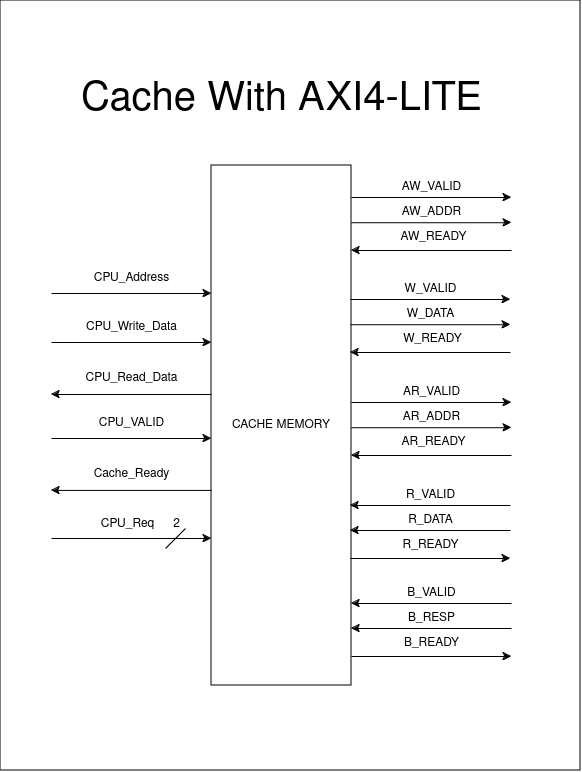

The diagram above was exported from draw.io. Its source (the exported page's mxGraphModel, read from the mxfile embedded in the PNG):
<mxGraphModel dx="2230" dy="800" grid="1" gridSize="10" guides="1" tooltips="1" connect="1" arrows="1" fold="1" page="1" pageScale="1" pageWidth="850" pageHeight="1100" math="0" shadow="0">
  <root>
    <mxCell id="0" />
    <mxCell id="1" parent="0" />
    <mxCell id="2" value="" style="rounded=0;whiteSpace=wrap;html=1;" vertex="1" parent="1">
      <mxGeometry x="-690" y="1090" width="580" height="770" as="geometry" />
    </mxCell>
    <mxCell id="3" style="edgeStyle=orthogonalEdgeStyle;rounded=0;orthogonalLoop=1;jettySize=auto;html=1;entryX=1;entryY=0.5;entryDx=0;entryDy=0;" edge="1" parent="1">
      <mxGeometry relative="1" as="geometry">
        <mxPoint x="-479" y="1484" as="sourcePoint" />
        <mxPoint x="-639" y="1484" as="targetPoint" />
      </mxGeometry>
    </mxCell>
    <mxCell id="4" value="CACHE MEMORY" style="rounded=0;whiteSpace=wrap;html=1;" vertex="1" parent="1">
      <mxGeometry x="-479" y="1255" width="140" height="520" as="geometry" />
    </mxCell>
    <mxCell id="5" style="edgeStyle=orthogonalEdgeStyle;rounded=0;orthogonalLoop=1;jettySize=auto;html=1;entryX=0;entryY=0.5;entryDx=0;entryDy=0;" edge="1" parent="1">
      <mxGeometry relative="1" as="geometry">
        <mxPoint x="-639" y="1383" as="sourcePoint" />
        <mxPoint x="-479" y="1383" as="targetPoint" />
      </mxGeometry>
    </mxCell>
    <mxCell id="6" value="CPU_Address" style="text;html=1;align=center;verticalAlign=middle;resizable=0;points=[];autosize=1;strokeColor=none;fillColor=none;" vertex="1" parent="1">
      <mxGeometry x="-609" y="1353" width="100" height="30" as="geometry" />
    </mxCell>
    <mxCell id="7" style="edgeStyle=orthogonalEdgeStyle;rounded=0;orthogonalLoop=1;jettySize=auto;html=1;entryX=0;entryY=0.5;entryDx=0;entryDy=0;" edge="1" parent="1">
      <mxGeometry relative="1" as="geometry">
        <mxPoint x="-639" y="1432" as="sourcePoint" />
        <mxPoint x="-479" y="1432" as="targetPoint" />
      </mxGeometry>
    </mxCell>
    <mxCell id="8" value="CPU_Write_Data" style="text;html=1;align=center;verticalAlign=middle;resizable=0;points=[];autosize=1;strokeColor=none;fillColor=none;" vertex="1" parent="1">
      <mxGeometry x="-614" y="1402" width="110" height="30" as="geometry" />
    </mxCell>
    <mxCell id="9" value="CPU_Read_Data" style="text;html=1;align=center;verticalAlign=middle;resizable=0;points=[];autosize=1;strokeColor=none;fillColor=none;" vertex="1" parent="1">
      <mxGeometry x="-619" y="1453" width="120" height="30" as="geometry" />
    </mxCell>
    <mxCell id="10" style="edgeStyle=orthogonalEdgeStyle;rounded=0;orthogonalLoop=1;jettySize=auto;html=1;entryX=0;entryY=0.5;entryDx=0;entryDy=0;" edge="1" parent="1">
      <mxGeometry relative="1" as="geometry">
        <mxPoint x="-639" y="1528" as="sourcePoint" />
        <mxPoint x="-479" y="1528" as="targetPoint" />
      </mxGeometry>
    </mxCell>
    <mxCell id="11" value="CPU_VALID" style="text;html=1;align=center;verticalAlign=middle;resizable=0;points=[];autosize=1;strokeColor=none;fillColor=none;" vertex="1" parent="1">
      <mxGeometry x="-604" y="1498" width="90" height="30" as="geometry" />
    </mxCell>
    <mxCell id="12" style="edgeStyle=orthogonalEdgeStyle;rounded=0;orthogonalLoop=1;jettySize=auto;html=1;entryX=0;entryY=0.5;entryDx=0;entryDy=0;" edge="1" parent="1">
      <mxGeometry relative="1" as="geometry">
        <mxPoint x="-639" y="1628" as="sourcePoint" />
        <mxPoint x="-479" y="1628" as="targetPoint" />
      </mxGeometry>
    </mxCell>
    <mxCell id="13" value="CPU_Req" style="text;html=1;align=center;verticalAlign=middle;resizable=0;points=[];autosize=1;strokeColor=none;fillColor=none;" vertex="1" parent="1">
      <mxGeometry x="-603" y="1599" width="80" height="30" as="geometry" />
    </mxCell>
    <mxCell id="14" style="edgeStyle=orthogonalEdgeStyle;rounded=0;orthogonalLoop=1;jettySize=auto;html=1;entryX=0;entryY=0.5;entryDx=0;entryDy=0;" edge="1" parent="1">
      <mxGeometry relative="1" as="geometry">
        <mxPoint x="-339" y="1312.23" as="sourcePoint" />
        <mxPoint x="-179" y="1312.23" as="targetPoint" />
      </mxGeometry>
    </mxCell>
    <mxCell id="15" value="AW_ADDR" style="text;html=1;align=center;verticalAlign=middle;resizable=0;points=[];autosize=1;strokeColor=none;fillColor=none;" vertex="1" parent="1">
      <mxGeometry x="-299" y="1287.23" width="80" height="30" as="geometry" />
    </mxCell>
    <mxCell id="16" style="edgeStyle=orthogonalEdgeStyle;rounded=0;orthogonalLoop=1;jettySize=auto;html=1;entryX=0;entryY=0.5;entryDx=0;entryDy=0;" edge="1" parent="1">
      <mxGeometry relative="1" as="geometry">
        <mxPoint x="-339" y="1287" as="sourcePoint" />
        <mxPoint x="-179" y="1287" as="targetPoint" />
      </mxGeometry>
    </mxCell>
    <mxCell id="17" value="AW_VALID" style="text;html=1;align=center;verticalAlign=middle;resizable=0;points=[];autosize=1;strokeColor=none;fillColor=none;" vertex="1" parent="1">
      <mxGeometry x="-299" y="1262" width="80" height="30" as="geometry" />
    </mxCell>
    <mxCell id="18" style="edgeStyle=orthogonalEdgeStyle;rounded=0;orthogonalLoop=1;jettySize=auto;html=1;entryX=1;entryY=0.5;entryDx=0;entryDy=0;" edge="1" parent="1">
      <mxGeometry relative="1" as="geometry">
        <mxPoint x="-179" y="1340" as="sourcePoint" />
        <mxPoint x="-339" y="1340" as="targetPoint" />
      </mxGeometry>
    </mxCell>
    <mxCell id="19" value="AW_READY" style="text;html=1;align=center;verticalAlign=middle;resizable=0;points=[];autosize=1;strokeColor=none;fillColor=none;" vertex="1" parent="1">
      <mxGeometry x="-302" y="1312" width="90" height="30" as="geometry" />
    </mxCell>
    <mxCell id="20" style="edgeStyle=orthogonalEdgeStyle;rounded=0;orthogonalLoop=1;jettySize=auto;html=1;entryX=0;entryY=0.5;entryDx=0;entryDy=0;" edge="1" parent="1">
      <mxGeometry relative="1" as="geometry">
        <mxPoint x="-340" y="1414.23" as="sourcePoint" />
        <mxPoint x="-180" y="1414.23" as="targetPoint" />
      </mxGeometry>
    </mxCell>
    <mxCell id="21" value="W_DATA" style="text;html=1;align=center;verticalAlign=middle;resizable=0;points=[];autosize=1;strokeColor=none;fillColor=none;" vertex="1" parent="1">
      <mxGeometry x="-295" y="1389.23" width="70" height="30" as="geometry" />
    </mxCell>
    <mxCell id="22" style="edgeStyle=orthogonalEdgeStyle;rounded=0;orthogonalLoop=1;jettySize=auto;html=1;entryX=0;entryY=0.5;entryDx=0;entryDy=0;" edge="1" parent="1">
      <mxGeometry relative="1" as="geometry">
        <mxPoint x="-340" y="1389" as="sourcePoint" />
        <mxPoint x="-180" y="1389" as="targetPoint" />
      </mxGeometry>
    </mxCell>
    <mxCell id="23" value="W_VALID" style="text;html=1;align=center;verticalAlign=middle;resizable=0;points=[];autosize=1;strokeColor=none;fillColor=none;" vertex="1" parent="1">
      <mxGeometry x="-300" y="1364" width="80" height="30" as="geometry" />
    </mxCell>
    <mxCell id="24" style="edgeStyle=orthogonalEdgeStyle;rounded=0;orthogonalLoop=1;jettySize=auto;html=1;entryX=1;entryY=0.5;entryDx=0;entryDy=0;" edge="1" parent="1">
      <mxGeometry relative="1" as="geometry">
        <mxPoint x="-180" y="1442" as="sourcePoint" />
        <mxPoint x="-340" y="1442" as="targetPoint" />
      </mxGeometry>
    </mxCell>
    <mxCell id="25" value="W_READY" style="text;html=1;align=center;verticalAlign=middle;resizable=0;points=[];autosize=1;strokeColor=none;fillColor=none;" vertex="1" parent="1">
      <mxGeometry x="-298" y="1414" width="80" height="30" as="geometry" />
    </mxCell>
    <mxCell id="26" style="edgeStyle=orthogonalEdgeStyle;rounded=0;orthogonalLoop=1;jettySize=auto;html=1;entryX=0;entryY=0.5;entryDx=0;entryDy=0;" edge="1" parent="1">
      <mxGeometry relative="1" as="geometry">
        <mxPoint x="-340" y="1648" as="sourcePoint" />
        <mxPoint x="-180" y="1648" as="targetPoint" />
      </mxGeometry>
    </mxCell>
    <mxCell id="27" value="R_DATA" style="text;html=1;align=center;verticalAlign=middle;resizable=0;points=[];autosize=1;strokeColor=none;fillColor=none;" vertex="1" parent="1">
      <mxGeometry x="-295" y="1595.23" width="70" height="30" as="geometry" />
    </mxCell>
    <mxCell id="28" value="R_VALID" style="text;html=1;align=center;verticalAlign=middle;resizable=0;points=[];autosize=1;strokeColor=none;fillColor=none;" vertex="1" parent="1">
      <mxGeometry x="-295" y="1570" width="70" height="30" as="geometry" />
    </mxCell>
    <mxCell id="29" style="edgeStyle=orthogonalEdgeStyle;rounded=0;orthogonalLoop=1;jettySize=auto;html=1;entryX=1;entryY=0.5;entryDx=0;entryDy=0;" edge="1" parent="1">
      <mxGeometry relative="1" as="geometry">
        <mxPoint x="-180" y="1595" as="sourcePoint" />
        <mxPoint x="-340" y="1595" as="targetPoint" />
      </mxGeometry>
    </mxCell>
    <mxCell id="30" value="R_READY" style="text;html=1;align=center;verticalAlign=middle;resizable=0;points=[];autosize=1;strokeColor=none;fillColor=none;" vertex="1" parent="1">
      <mxGeometry x="-300" y="1620" width="80" height="30" as="geometry" />
    </mxCell>
    <mxCell id="31" style="edgeStyle=orthogonalEdgeStyle;rounded=0;orthogonalLoop=1;jettySize=auto;html=1;entryX=1;entryY=0.5;entryDx=0;entryDy=0;" edge="1" parent="1">
      <mxGeometry relative="1" as="geometry">
        <mxPoint x="-180" y="1620" as="sourcePoint" />
        <mxPoint x="-340" y="1620" as="targetPoint" />
      </mxGeometry>
    </mxCell>
    <mxCell id="32" style="edgeStyle=orthogonalEdgeStyle;rounded=0;orthogonalLoop=1;jettySize=auto;html=1;entryX=0;entryY=0.5;entryDx=0;entryDy=0;" edge="1" parent="1">
      <mxGeometry relative="1" as="geometry">
        <mxPoint x="-339" y="1746" as="sourcePoint" />
        <mxPoint x="-179" y="1746" as="targetPoint" />
      </mxGeometry>
    </mxCell>
    <mxCell id="33" value="B_RESP" style="text;html=1;align=center;verticalAlign=middle;resizable=0;points=[];autosize=1;strokeColor=none;fillColor=none;" vertex="1" parent="1">
      <mxGeometry x="-294" y="1693.23" width="70" height="30" as="geometry" />
    </mxCell>
    <mxCell id="34" value="B_VALID" style="text;html=1;align=center;verticalAlign=middle;resizable=0;points=[];autosize=1;strokeColor=none;fillColor=none;" vertex="1" parent="1">
      <mxGeometry x="-294" y="1668" width="70" height="30" as="geometry" />
    </mxCell>
    <mxCell id="35" style="edgeStyle=orthogonalEdgeStyle;rounded=0;orthogonalLoop=1;jettySize=auto;html=1;entryX=1;entryY=0.5;entryDx=0;entryDy=0;" edge="1" parent="1">
      <mxGeometry relative="1" as="geometry">
        <mxPoint x="-179" y="1693" as="sourcePoint" />
        <mxPoint x="-339" y="1693" as="targetPoint" />
      </mxGeometry>
    </mxCell>
    <mxCell id="36" value="B_READY" style="text;html=1;align=center;verticalAlign=middle;resizable=0;points=[];autosize=1;strokeColor=none;fillColor=none;" vertex="1" parent="1">
      <mxGeometry x="-299" y="1718" width="80" height="30" as="geometry" />
    </mxCell>
    <mxCell id="37" style="edgeStyle=orthogonalEdgeStyle;rounded=0;orthogonalLoop=1;jettySize=auto;html=1;entryX=1;entryY=0.5;entryDx=0;entryDy=0;" edge="1" parent="1">
      <mxGeometry relative="1" as="geometry">
        <mxPoint x="-179" y="1718" as="sourcePoint" />
        <mxPoint x="-339" y="1718" as="targetPoint" />
      </mxGeometry>
    </mxCell>
    <mxCell id="38" style="edgeStyle=orthogonalEdgeStyle;rounded=0;orthogonalLoop=1;jettySize=auto;html=1;entryX=0;entryY=0.5;entryDx=0;entryDy=0;" edge="1" parent="1">
      <mxGeometry relative="1" as="geometry">
        <mxPoint x="-339" y="1517.23" as="sourcePoint" />
        <mxPoint x="-179" y="1517.23" as="targetPoint" />
      </mxGeometry>
    </mxCell>
    <mxCell id="39" value="AR_ADDR" style="text;html=1;align=center;verticalAlign=middle;resizable=0;points=[];autosize=1;strokeColor=none;fillColor=none;" vertex="1" parent="1">
      <mxGeometry x="-299" y="1492.23" width="80" height="30" as="geometry" />
    </mxCell>
    <mxCell id="40" style="edgeStyle=orthogonalEdgeStyle;rounded=0;orthogonalLoop=1;jettySize=auto;html=1;entryX=0;entryY=0.5;entryDx=0;entryDy=0;" edge="1" parent="1">
      <mxGeometry relative="1" as="geometry">
        <mxPoint x="-339" y="1492" as="sourcePoint" />
        <mxPoint x="-179" y="1492" as="targetPoint" />
      </mxGeometry>
    </mxCell>
    <mxCell id="41" value="AR_VALID" style="text;html=1;align=center;verticalAlign=middle;resizable=0;points=[];autosize=1;strokeColor=none;fillColor=none;" vertex="1" parent="1">
      <mxGeometry x="-299" y="1467" width="80" height="30" as="geometry" />
    </mxCell>
    <mxCell id="42" style="edgeStyle=orthogonalEdgeStyle;rounded=0;orthogonalLoop=1;jettySize=auto;html=1;entryX=1;entryY=0.5;entryDx=0;entryDy=0;" edge="1" parent="1">
      <mxGeometry relative="1" as="geometry">
        <mxPoint x="-179" y="1545" as="sourcePoint" />
        <mxPoint x="-339" y="1545" as="targetPoint" />
      </mxGeometry>
    </mxCell>
    <mxCell id="43" value="AR_READY" style="text;html=1;align=center;verticalAlign=middle;resizable=0;points=[];autosize=1;strokeColor=none;fillColor=none;" vertex="1" parent="1">
      <mxGeometry x="-302" y="1517" width="90" height="30" as="geometry" />
    </mxCell>
    <mxCell id="44" value="&lt;font style=&quot;font-size: 40px;&quot;&gt;Cache With &lt;/font&gt;&lt;font style=&quot;font-size: 40px;&quot;&gt;A&lt;/font&gt;&lt;font style=&quot;font-size: 40px;&quot;&gt;XI4-LITE&lt;/font&gt;" style="text;html=1;align=center;verticalAlign=middle;resizable=0;points=[];autosize=1;strokeColor=none;fillColor=none;" vertex="1" parent="1">
      <mxGeometry x="-619" y="1160" width="420" height="60" as="geometry" />
    </mxCell>
    <mxCell id="45" style="edgeStyle=orthogonalEdgeStyle;rounded=0;orthogonalLoop=1;jettySize=auto;html=1;entryX=1;entryY=0.5;entryDx=0;entryDy=0;" edge="1" parent="1">
      <mxGeometry relative="1" as="geometry">
        <mxPoint x="-479" y="1579.8899999999999" as="sourcePoint" />
        <mxPoint x="-639" y="1579.8899999999999" as="targetPoint" />
      </mxGeometry>
    </mxCell>
    <mxCell id="46" value="Cache_Ready" style="text;html=1;align=center;verticalAlign=middle;resizable=0;points=[];autosize=1;strokeColor=none;fillColor=none;" vertex="1" parent="1">
      <mxGeometry x="-609" y="1548.8899999999999" width="100" height="30" as="geometry" />
    </mxCell>
    <mxCell id="47" value="" style="endArrow=none;html=1;rounded=0;" edge="1" parent="1">
      <mxGeometry width="50" height="50" relative="1" as="geometry">
        <mxPoint x="-525" y="1638" as="sourcePoint" />
        <mxPoint x="-505" y="1618" as="targetPoint" />
      </mxGeometry>
    </mxCell>
    <mxCell id="48" value="&lt;div&gt;2&lt;/div&gt;" style="text;html=1;align=center;verticalAlign=middle;resizable=0;points=[];autosize=1;strokeColor=none;fillColor=none;" vertex="1" parent="1">
      <mxGeometry x="-529" y="1599" width="30" height="30" as="geometry" />
    </mxCell>
  </root>
</mxGraphModel>